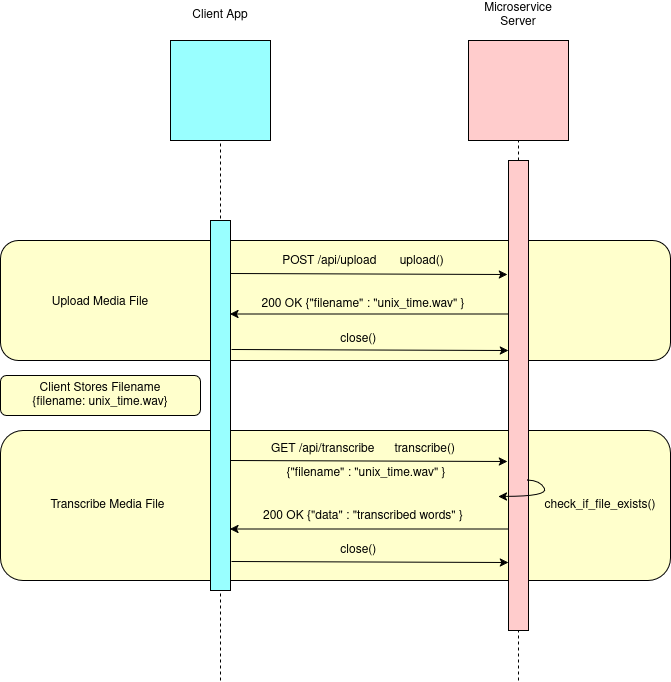

The diagram above was exported from draw.io. Its source (the exported page's mxGraphModel, read from the mxfile embedded in the PNG):
<mxGraphModel dx="1565" dy="737" grid="1" gridSize="10" guides="1" tooltips="1" connect="1" arrows="1" fold="1" page="1" pageScale="1" pageWidth="1700" pageHeight="1100" math="0" shadow="0">
  <root>
    <mxCell id="0" />
    <mxCell id="1" parent="0" />
    <mxCell id="WnnQpc-9mQb9kqRDvpbe-1" value="" style="rounded=1;whiteSpace=wrap;html=1;fillColor=#FFFFCC;" vertex="1" parent="1">
      <mxGeometry x="160" y="550" width="670" height="150" as="geometry" />
    </mxCell>
    <mxCell id="WnnQpc-9mQb9kqRDvpbe-2" value="" style="endArrow=classic;html=1;rounded=0;exitX=1.075;exitY=0.063;exitDx=0;exitDy=0;exitPerimeter=0;entryX=-0.075;entryY=0.209;entryDx=0;entryDy=0;entryPerimeter=0;" edge="1" parent="1">
      <mxGeometry width="50" height="50" relative="1" as="geometry">
        <mxPoint x="390" y="580" as="sourcePoint" />
        <mxPoint x="667" y="581" as="targetPoint" />
      </mxGeometry>
    </mxCell>
    <mxCell id="WnnQpc-9mQb9kqRDvpbe-3" value="GET /api/transcribe&amp;nbsp; &amp;nbsp; &amp;nbsp; transcribe()" style="text;html=1;whiteSpace=wrap;strokeColor=none;fillColor=none;align=center;verticalAlign=middle;rounded=0;" vertex="1" parent="1">
      <mxGeometry x="398" y="554" width="250" height="30" as="geometry" />
    </mxCell>
    <mxCell id="WnnQpc-9mQb9kqRDvpbe-4" value="200 OK {&quot;data&quot; : &quot;transcribed words&quot; }" style="text;html=1;whiteSpace=wrap;strokeColor=none;fillColor=none;align=center;verticalAlign=middle;rounded=0;" vertex="1" parent="1">
      <mxGeometry x="398" y="621" width="250" height="30" as="geometry" />
    </mxCell>
    <mxCell id="WnnQpc-9mQb9kqRDvpbe-5" value="" style="endArrow=classic;html=1;rounded=0;exitX=1.075;exitY=0.063;exitDx=0;exitDy=0;exitPerimeter=0;entryX=-0.075;entryY=0.209;entryDx=0;entryDy=0;entryPerimeter=0;" edge="1" parent="1">
      <mxGeometry width="50" height="50" relative="1" as="geometry">
        <mxPoint x="391" y="681" as="sourcePoint" />
        <mxPoint x="668" y="682" as="targetPoint" />
      </mxGeometry>
    </mxCell>
    <mxCell id="WnnQpc-9mQb9kqRDvpbe-6" value="" style="endArrow=classic;html=1;rounded=0;exitX=0;exitY=0.25;exitDx=0;exitDy=0;entryX=0.975;entryY=0.125;entryDx=0;entryDy=0;entryPerimeter=0;" edge="1" parent="1">
      <mxGeometry width="50" height="50" relative="1" as="geometry">
        <mxPoint x="668" y="648.5000000000002" as="sourcePoint" />
        <mxPoint x="389.5" y="648.5" as="targetPoint" />
      </mxGeometry>
    </mxCell>
    <mxCell id="WnnQpc-9mQb9kqRDvpbe-7" value="&amp;nbsp; close()" style="text;html=1;whiteSpace=wrap;strokeColor=none;fillColor=none;align=center;verticalAlign=middle;rounded=0;" vertex="1" parent="1">
      <mxGeometry x="390" y="655" width="250" height="30" as="geometry" />
    </mxCell>
    <mxCell id="WnnQpc-9mQb9kqRDvpbe-8" value="Transcribe Media File" style="text;html=1;whiteSpace=wrap;strokeColor=none;fillColor=none;align=center;verticalAlign=middle;rounded=0;" vertex="1" parent="1">
      <mxGeometry x="205" y="610" width="125" height="30" as="geometry" />
    </mxCell>
    <mxCell id="UsAQIukeVXIJgO6A4RC--27" value="" style="rounded=1;whiteSpace=wrap;html=1;fillColor=#FFFFCC;" parent="1" vertex="1">
      <mxGeometry x="160" y="360" width="670" height="120" as="geometry" />
    </mxCell>
    <mxCell id="UsAQIukeVXIJgO6A4RC--1" value="" style="rounded=0;whiteSpace=wrap;html=1;fillColor=#99FFFF;" parent="1" vertex="1">
      <mxGeometry x="330" y="160" width="100" height="100" as="geometry" />
    </mxCell>
    <mxCell id="UsAQIukeVXIJgO6A4RC--2" value="" style="endArrow=none;dashed=1;html=1;rounded=0;entryX=0.5;entryY=1;entryDx=0;entryDy=0;" parent="1" target="UsAQIukeVXIJgO6A4RC--1" edge="1">
      <mxGeometry width="50" height="50" relative="1" as="geometry">
        <mxPoint x="380" y="800" as="sourcePoint" />
        <mxPoint x="880" y="430" as="targetPoint" />
      </mxGeometry>
    </mxCell>
    <mxCell id="UsAQIukeVXIJgO6A4RC--3" value="" style="rounded=0;whiteSpace=wrap;html=1;fillColor=#99FFFF;" parent="1" vertex="1">
      <mxGeometry x="370" y="340" width="20" height="370" as="geometry" />
    </mxCell>
    <mxCell id="UsAQIukeVXIJgO6A4RC--4" value="Client App" style="text;html=1;whiteSpace=wrap;strokeColor=none;fillColor=none;align=center;verticalAlign=middle;rounded=0;" parent="1" vertex="1">
      <mxGeometry x="350" y="120" width="60" height="30" as="geometry" />
    </mxCell>
    <mxCell id="UsAQIukeVXIJgO6A4RC--6" value="" style="rounded=0;whiteSpace=wrap;html=1;fillColor=#FFCCCC;" parent="1" vertex="1">
      <mxGeometry x="628" y="160" width="100" height="100" as="geometry" />
    </mxCell>
    <mxCell id="UsAQIukeVXIJgO6A4RC--7" value="" style="endArrow=none;dashed=1;html=1;rounded=0;entryX=0.5;entryY=1;entryDx=0;entryDy=0;" parent="1" source="UsAQIukeVXIJgO6A4RC--8" target="UsAQIukeVXIJgO6A4RC--6" edge="1">
      <mxGeometry width="50" height="50" relative="1" as="geometry">
        <mxPoint x="678" y="660" as="sourcePoint" />
        <mxPoint x="1178" y="430" as="targetPoint" />
      </mxGeometry>
    </mxCell>
    <mxCell id="UsAQIukeVXIJgO6A4RC--9" value="&lt;div&gt;Microservice&lt;/div&gt;&lt;div&gt;Server&lt;/div&gt;" style="text;html=1;whiteSpace=wrap;strokeColor=none;fillColor=none;align=center;verticalAlign=middle;rounded=0;" parent="1" vertex="1">
      <mxGeometry x="648" y="120" width="60" height="30" as="geometry" />
    </mxCell>
    <mxCell id="UsAQIukeVXIJgO6A4RC--10" value="" style="endArrow=none;dashed=1;html=1;rounded=0;entryX=0.5;entryY=1;entryDx=0;entryDy=0;" parent="1" target="UsAQIukeVXIJgO6A4RC--8" edge="1">
      <mxGeometry width="50" height="50" relative="1" as="geometry">
        <mxPoint x="678" y="800" as="sourcePoint" />
        <mxPoint x="678" y="260" as="targetPoint" />
      </mxGeometry>
    </mxCell>
    <mxCell id="UsAQIukeVXIJgO6A4RC--8" value="" style="rounded=0;whiteSpace=wrap;html=1;fillColor=#FFCCCC;" parent="1" vertex="1">
      <mxGeometry x="668" y="280" width="20" height="470" as="geometry" />
    </mxCell>
    <mxCell id="UsAQIukeVXIJgO6A4RC--20" value="" style="endArrow=classic;html=1;rounded=0;exitX=1.075;exitY=0.063;exitDx=0;exitDy=0;exitPerimeter=0;entryX=-0.075;entryY=0.209;entryDx=0;entryDy=0;entryPerimeter=0;" parent="1" edge="1">
      <mxGeometry width="50" height="50" relative="1" as="geometry">
        <mxPoint x="390" y="393" as="sourcePoint" />
        <mxPoint x="667" y="394" as="targetPoint" />
      </mxGeometry>
    </mxCell>
    <mxCell id="UsAQIukeVXIJgO6A4RC--21" value="POST /api/upload&amp;nbsp; &amp;nbsp; &amp;nbsp; &amp;nbsp;upload()" style="text;html=1;whiteSpace=wrap;strokeColor=none;fillColor=none;align=center;verticalAlign=middle;rounded=0;" parent="1" vertex="1">
      <mxGeometry x="398" y="366" width="250" height="30" as="geometry" />
    </mxCell>
    <mxCell id="UsAQIukeVXIJgO6A4RC--22" value="200 OK {&quot;filename&quot; : &quot;unix_time.wav&quot; }" style="text;html=1;whiteSpace=wrap;strokeColor=none;fillColor=none;align=center;verticalAlign=middle;rounded=0;" parent="1" vertex="1">
      <mxGeometry x="398" y="409" width="250" height="30" as="geometry" />
    </mxCell>
    <mxCell id="UsAQIukeVXIJgO6A4RC--23" value="" style="endArrow=classic;html=1;rounded=0;exitX=1.075;exitY=0.063;exitDx=0;exitDy=0;exitPerimeter=0;entryX=-0.075;entryY=0.209;entryDx=0;entryDy=0;entryPerimeter=0;" parent="1" edge="1">
      <mxGeometry width="50" height="50" relative="1" as="geometry">
        <mxPoint x="391" y="469" as="sourcePoint" />
        <mxPoint x="668" y="470" as="targetPoint" />
      </mxGeometry>
    </mxCell>
    <mxCell id="UsAQIukeVXIJgO6A4RC--25" value="" style="endArrow=classic;html=1;rounded=0;exitX=0;exitY=0.25;exitDx=0;exitDy=0;entryX=0.975;entryY=0.125;entryDx=0;entryDy=0;entryPerimeter=0;" parent="1" edge="1">
      <mxGeometry width="50" height="50" relative="1" as="geometry">
        <mxPoint x="668" y="433.5000000000002" as="sourcePoint" />
        <mxPoint x="389.5" y="433.5" as="targetPoint" />
      </mxGeometry>
    </mxCell>
    <mxCell id="UsAQIukeVXIJgO6A4RC--26" value="&amp;nbsp; close()" style="text;html=1;whiteSpace=wrap;strokeColor=none;fillColor=none;align=center;verticalAlign=middle;rounded=0;" parent="1" vertex="1">
      <mxGeometry x="390" y="444" width="250" height="30" as="geometry" />
    </mxCell>
    <mxCell id="UsAQIukeVXIJgO6A4RC--28" value="Upload Media File" style="text;html=1;whiteSpace=wrap;strokeColor=none;fillColor=none;align=center;verticalAlign=middle;rounded=0;" parent="1" vertex="1">
      <mxGeometry x="205" y="407" width="110" height="30" as="geometry" />
    </mxCell>
    <mxCell id="UsAQIukeVXIJgO6A4RC--29" value="Client Stores Filename&lt;br&gt;{filename: unix_time.wav}" style="rounded=1;whiteSpace=wrap;html=1;fillColor=#FFFFCC;" parent="1" vertex="1">
      <mxGeometry x="160" y="495" width="200" height="40" as="geometry" />
    </mxCell>
    <mxCell id="WnnQpc-9mQb9kqRDvpbe-10" value="{&quot;filename&quot; : &quot;unix_time.wav&quot; }" style="text;html=1;whiteSpace=wrap;strokeColor=none;fillColor=none;align=center;verticalAlign=middle;rounded=0;" vertex="1" parent="1">
      <mxGeometry x="401" y="578" width="250" height="30" as="geometry" />
    </mxCell>
    <mxCell id="WnnQpc-9mQb9kqRDvpbe-12" value="" style="curved=1;endArrow=classic;html=1;rounded=0;exitX=0.942;exitY=0.68;exitDx=0;exitDy=0;exitPerimeter=0;" edge="1" parent="1" source="UsAQIukeVXIJgO6A4RC--8">
      <mxGeometry width="50" height="50" relative="1" as="geometry">
        <mxPoint x="690" y="600" as="sourcePoint" />
        <mxPoint x="658" y="616" as="targetPoint" />
        <Array as="points">
          <mxPoint x="700" y="600" />
          <mxPoint x="708" y="616" />
        </Array>
      </mxGeometry>
    </mxCell>
    <mxCell id="WnnQpc-9mQb9kqRDvpbe-16" value="check_if_file_exists()" style="text;html=1;whiteSpace=wrap;strokeColor=none;fillColor=none;align=center;verticalAlign=middle;rounded=0;" vertex="1" parent="1">
      <mxGeometry x="730" y="610" width="60" height="30" as="geometry" />
    </mxCell>
  </root>
</mxGraphModel>